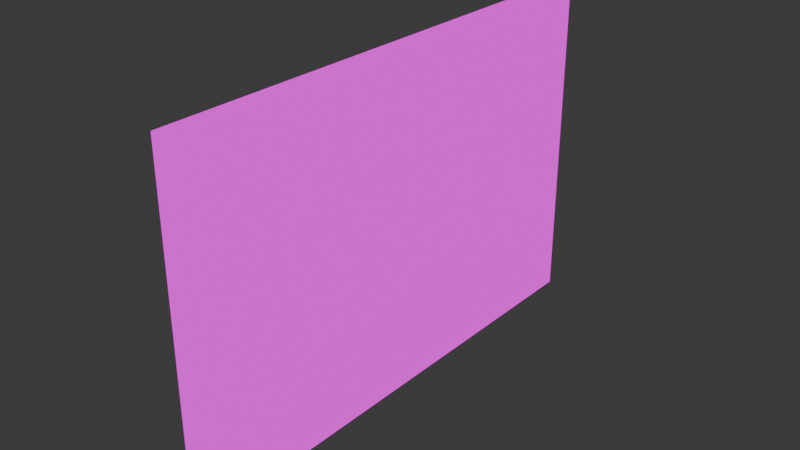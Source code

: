 # Source: blend.blend  (saved by Blender 5.1.30; exported with 4.5.12 LTS)
import bpy
from mathutils import Matrix  # noqa: F401  (used for matrix-valued properties, if any)

bpy.ops.wm.read_factory_settings(use_empty=True)
scene = bpy.context.scene
scene.name = 'Scene'

# ---- collections
col_collection = bpy.data.collections.new('Collection'); scene.collection.children.link(col_collection)

# ---- images (referenced by path relative to the original .blend; pixels are not part of the script)
import os
ASSET_DIR = os.environ.get("B2B_ASSET_DIR", "")  # directory of the original .blend (textures are referenced by path, not embedded)
HERE = os.path.dirname(os.path.abspath(__file__))  # packed textures are extracted next to this script under _unpacked/

def load_image(name, relpath, width, height, colorspace="sRGB"):
    """Load a texture the original file referenced (path relative to the .blend, or extracted next to this script)."""
    p = next((c for c in (os.path.join(HERE, relpath), os.path.join(ASSET_DIR, relpath)) if relpath and os.path.exists(c)), "")
    if p:
        img = bpy.data.images.load(p, check_existing=True)
        img.name = name
    else:  # same state as the original file: an image datablock whose file is absent (Cycles renders it pink)
        img = bpy.data.images.new(name, width, height)
        img.source = "FILE"
        img.filepath = "//" + (relpath or name)
    img.colorspace_settings.name = colorspace
    return img
img_unbroken_plan = load_image('Unbroken_plan', 'Unbroken_plan.png', 1024, 1024, 'sRGB')

# ---- materials (node trees are filled in below, after node groups)
mat_material = bpy.data.materials.new('Material')
mat_material.alpha_threshold = 0.0
mat_material.use_backface_culling_lightprobe_volume = False
mat_material.roughness = 0.5
mat_material.line_color = (0.0, 0.0, 0.0, 1.0)

# ---- material node trees
mat_material.use_nodes = True; mat_material.node_tree.nodes.clear()
_N = mat_material.node_tree.nodes; _L = mat_material.node_tree.links
n0 = _N.new('ShaderNodeOutputMaterial'); n0.name = 'Material Output'; n0.location = (489, 101)
n1 = _N.new('ShaderNodeBsdfPrincipled'); n1.name = 'Principled BSDF'; n1.location = (-142, 74)
n1.inputs[0].default_value = (0.791, 0.791, 0.791, 1.0)
n1.inputs[1].default_value = 0.25
n1.inputs[2].default_value = 0.05
n2 = _N.new('ShaderNodeTexImage'); n2.name = 'Image Texture'; n2.location = (137, 313)
n2.image = img_unbroken_plan
_L.new(n2.outputs[0], n0.inputs[0])
n0.is_active_output = True

# ---- world
world_world = bpy.data.worlds.new('World'); scene.world = world_world
world_world.use_nodes = True; world_world.node_tree.nodes.clear()
_N = world_world.node_tree.nodes; _L = world_world.node_tree.links
n0 = _N.new('ShaderNodeOutputWorld'); n0.name = 'World Output'; n0.location = (200, 100)
n1 = _N.new('ShaderNodeBackground'); n1.name = 'Background'; n1.location = (-200, 100)
n1.inputs[0].default_value = (0.05088, 0.05088, 0.05088, 1.0)
_L.new(n1.outputs[0], n0.inputs[0])
n0.is_active_output = True
world_world.color = (0.05088, 0.05088, 0.05088)
world_world.sun_shadow_jitter_overblur = 0.0

# ---- meshes
me_cube_002 = bpy.data.meshes.new('Cube.002')
me_cube_002.from_pydata([(0.06471, -0.4976, -0.3308), (0.06471, -0.4976, 0.3308), (0.06471, 0.4976, -0.3308), (0.06471, 0.4976, 0.3308), (0.06471, 0.4813, 0.3145), (0.05316, 0.4694, 0.3026), (0.06471, 0.4813, -0.3145), (0.05316, 0.4694, -0.3026), (0.04316, 0.4976, 0.3308), (0.04316, 0.4976, -0.3308), (0.06471, -0.4813, 0.3145), (0.05316, -0.4694, 0.3026), (0.04316, -0.4976, 0.3308), (0.04316, -0.4976, -0.3308), (0.05316, -0.4694, -0.3026), (0.06471, -0.4813, -0.3145), (0.04926, -0.465, -0.2983), (0.04926, -0.465, 0.2983), (0.04926, 0.465, -0.2983), (0.04926, 0.465, 0.2983)], [], [(18, 16, 14, 7), (7, 14, 15, 6), (6, 15, 0, 2), (19, 18, 7, 5), (5, 7, 6, 4), (4, 6, 2, 3), (3, 1, 10, 4), (4, 10, 11, 5), (5, 11, 17, 19), (1, 0, 15, 10), (10, 15, 14, 11), (11, 14, 16, 17), (1, 3, 8, 12), (0, 1, 12, 13), (2, 0, 13, 9), (3, 2, 9, 8), (18, 19, 17, 16)])
_uv = me_cube_002.uv_layers.new(name='UVMap')
_uv.uv.foreach_set('vector', [0.3952, 0.03719, 0.04548, 0.03719, 0.04384, 0.03555, 0.3969, 0.03555, 0.3969, 0.03555, 0.04384, 0.03555, 0.03936, 0.03107, 0.4013, 0.03107, 0.4013, 0.03107, 0.03936, 0.03107, 0.03324, 0.02495, 0.4075, 0.02495, 0.3952, 0.2615, 0.3952, 0.03719, 0.3969, 0.03555, 0.3969, 0.2632, 0.3969, 0.2632, 0.3969, 0.03555, 0.4013, 0.03107, 0.4013, 0.2677, 0.4013, 0.2677, 0.4013, 0.03107, 0.4075, 0.02495, 0.4075, 0.2738, 0.4075, 0.2738, 0.03324, 0.2738, 0.03936, 0.2677, 0.4013, 0.2677, 0.4013, 0.2677, 0.03936, 0.2677, 0.04384, 0.2632, 0.3969, 0.2632, 0.3969, 0.2632, 0.04384, 0.2632, 0.04548, 0.2615, 0.3952, 0.2615, 0.03324, 0.2738, 0.03324, 0.02495, 0.03936, 0.03107, 0.03936, 0.2677, 0.03936, 0.2677, 0.03936, 0.03107, 0.04384, 0.03555, 0.04384, 0.2632, 0.04384, 0.2632, 0.04384, 0.03555, 0.04548, 0.03719, 0.04548, 0.2615, 0.03324, 0.2738, 0.4075, 0.2738, 0.4075, 0.2738, 0.03324, 0.2738, 0.03324, 0.02495, 0.03324, 0.2738, 0.03324, 0.2738, 0.03324, 0.02495, 0.4075, 0.02495, 0.03324, 0.02495, 0.03324, 0.02495, 0.4075, 0.02495, 0.4075, 0.2738, 0.4075, 0.02495, 0.4075, 0.02495, 0.4075, 0.2738, 0.9964, 0.2997, 0.9964, 0.9954, 0.006607, 0.9954, 0.006607, 0.2997])
me_cube_002.materials.append(mat_material)
me_cube_002.update()

# ---- objects
ob_cube_001 = bpy.data.objects.new('Cube.001', me_cube_002)

# ---- transforms, parenting, visibility, modifiers, constraints
ob_cube_001.location = (0.0, 0.0, 0.0)

# ---- collection membership
col_collection.objects.link(ob_cube_001)

# ---- scene / render settings (as saved in the file)
scene.frame_start = 1; scene.frame_end = 250; scene.frame_set(201)
scene.render.engine = 'CYCLES'
scene.render.bake_bias = 0.0
scene.render.bake_samples = 0
scene.cycles.sampling_pattern = 'TABULATED_SOBOL'
scene.cycles.bake_type = 'DIFFUSE'
scene.eevee.use_volume_custom_range = False
bpy.context.view_layer.update()

# ---- added for rendering (the .blend has no active camera and no usable light): camera, sun
cam_auto = bpy.data.cameras.new('AutoCamera')
cam_auto.lens = 50.0
cam_auto.sensor_width = 36.0
cam_auto.clip_end = 1000.0
ob_auto_camera = bpy.data.objects.new('AutoCamera', cam_auto)
scene.collection.objects.link(ob_auto_camera)
ob_auto_camera.location = (1.15973, -1.32696, 0.884641)
ob_auto_camera.rotation_euler = (1.09748, -7.21219e-08, 0.694738)
scene.camera = ob_auto_camera
light_auto_sun = bpy.data.lights.new('AutoSun', 'SUN')
light_auto_sun.energy = 3.0
light_auto_sun.angle = 0.0523599
ob_auto_sun = bpy.data.objects.new('AutoSun', light_auto_sun)
scene.collection.objects.link(ob_auto_sun)
ob_auto_sun.rotation_euler = (0.872665, 0.174533, 0.523599)
bpy.context.view_layer.update()

